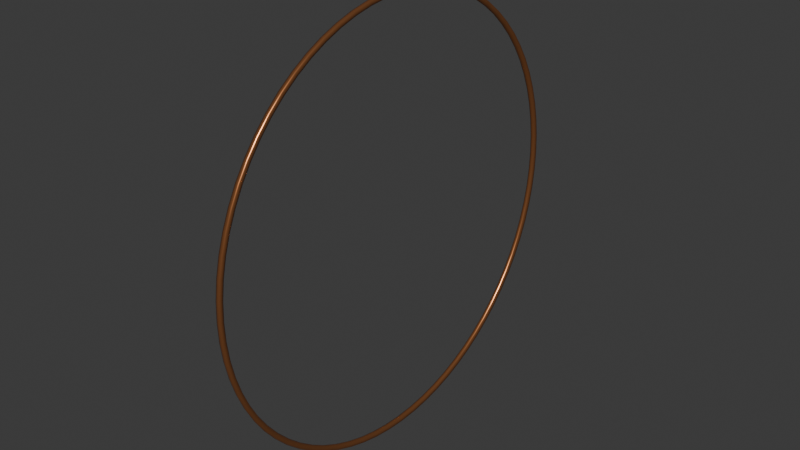 # Source: rim-copper-right.blend  (saved by Blender 4.3.34; exported with 4.5.12 LTS)
import bpy
from mathutils import Matrix  # noqa: F401  (used for matrix-valued properties, if any)

bpy.ops.wm.read_factory_settings(use_empty=True)
scene = bpy.context.scene
scene.name = 'Scene'

# ---- collections
col_collection = bpy.data.collections.new('Collection'); scene.collection.children.link(col_collection)

# ---- materials (node trees are filled in below, after node groups)
mat_roadster_cosmetic_copper_anodized = bpy.data.materials.new('Roadster_Cosmetic_Copper_Anodized')
mat_roadster_cosmetic_copper_anodized.use_backface_culling = True
mat_roadster_cosmetic_copper_anodized.diffuse_color = (0.48, 0.185, 0.07, 1.0)

# ---- material node trees
mat_roadster_cosmetic_copper_anodized.use_nodes = True; mat_roadster_cosmetic_copper_anodized.node_tree.nodes.clear()
_N = mat_roadster_cosmetic_copper_anodized.node_tree.nodes; _L = mat_roadster_cosmetic_copper_anodized.node_tree.links
n0 = _N.new('ShaderNodeBsdfPrincipled'); n0.name = 'Principled BSDF'; n0.location = (10, 300)
n0.inputs[0].default_value = (0.48, 0.185, 0.07, 1.0)
n0.inputs[1].default_value = 0.78
n0.inputs[2].default_value = 0.29
n1 = _N.new('ShaderNodeOutputMaterial'); n1.name = 'Material Output'; n1.location = (300, 300)
_L.new(n0.outputs[0], n1.inputs[0])
n1.is_active_output = True

# ---- world
world_world = bpy.data.worlds.new('World'); scene.world = world_world
world_world.use_nodes = True; world_world.node_tree.nodes.clear()
_N = world_world.node_tree.nodes; _L = world_world.node_tree.links
n0 = _N.new('ShaderNodeOutputWorld'); n0.name = 'World Output'; n0.location = (300, 300)
n1 = _N.new('ShaderNodeBackground'); n1.name = 'Background'; n1.location = (10, 300)
n1.inputs[0].default_value = (0.05088, 0.05088, 0.05088, 1.0)
_L.new(n1.outputs[0], n0.inputs[0])
n0.is_active_output = True
world_world.color = (0.05088, 0.05088, 0.05088)
world_world.sun_shadow_jitter_overblur = 0.0

# ---- meshes
me_copper_removable_outer_rim_accent = bpy.data.meshes.new('Copper removable outer rim accent')
me_copper_removable_outer_rim_accent.from_pydata([(0.1586, 0.0, 0.2856), (0.1586, -0.02489, 0.2845), (0.1586, -0.04959, 0.2813), (0.1586, -0.07392, 0.2759), (0.1586, -0.09768, 0.2684), (0.1586, -0.1207, 0.2588), (0.1586, -0.1428, 0.2473), (0.1586, -0.1638, 0.2339), (0.1586, -0.1836, 0.2188), (0.1586, -0.2019, 0.2019), (0.1586, -0.2188, 0.1836), (0.1586, -0.2339, 0.1638), (0.1586, -0.2473, 0.1428), (0.1586, -0.2588, 0.1207), (0.1586, -0.2684, 0.09768), (0.1586, -0.2759, 0.07392), (0.1586, -0.2813, 0.04959), (0.1586, -0.2845, 0.02489), (0.1586, -0.2856, 1.749e-17), (0.1586, -0.2845, -0.02489), (0.1586, -0.2813, -0.04959), (0.1586, -0.2759, -0.07392), (0.1586, -0.2684, -0.09768), (0.1586, -0.2588, -0.1207), (0.1586, -0.2473, -0.1428), (0.1586, -0.2339, -0.1638), (0.1586, -0.2188, -0.1836), (0.1586, -0.2019, -0.2019), (0.1586, -0.1836, -0.2188), (0.1586, -0.1638, -0.2339), (0.1586, -0.1428, -0.2473), (0.1586, -0.1207, -0.2588), (0.1586, -0.09768, -0.2684), (0.1586, -0.07392, -0.2759), (0.1586, -0.04959, -0.2813), (0.1586, -0.02489, -0.2845), (0.1586, -3.498e-17, -0.2856), (0.1586, 0.02489, -0.2845), (0.1586, 0.04959, -0.2813), (0.1586, 0.07392, -0.2759), (0.1586, 0.09768, -0.2684), (0.1586, 0.1207, -0.2588), (0.1586, 0.1428, -0.2473), (0.1586, 0.1638, -0.2339), (0.1586, 0.1836, -0.2188), (0.1586, 0.2019, -0.2019), (0.1586, 0.2188, -0.1836), (0.1586, 0.2339, -0.1638), (0.1586, 0.2473, -0.1428), (0.1586, 0.2588, -0.1207), (0.1586, 0.2684, -0.09768), (0.1586, 0.2759, -0.07392), (0.1586, 0.2813, -0.04959), (0.1586, 0.2845, -0.02489), (0.1586, 0.2856, -5.246e-17), (0.1586, 0.2845, 0.02489), (0.1586, 0.2813, 0.04959), (0.1586, 0.2759, 0.07392), (0.1586, 0.2684, 0.09768), (0.1586, 0.2588, 0.1207), (0.1586, 0.2473, 0.1428), (0.1586, 0.2339, 0.1638), (0.1586, 0.2188, 0.1836), (0.1586, 0.2019, 0.2019), (0.1586, 0.1836, 0.2188), (0.1586, 0.1638, 0.2339), (0.1586, 0.1428, 0.2473), (0.1586, 0.1207, 0.2588), (0.1586, 0.09768, 0.2684), (0.1586, 0.07392, 0.2759), (0.1586, 0.04959, 0.2813), (0.1586, 0.02489, 0.2845), (0.161, 0.0, 0.2846), (0.161, -0.0248, 0.2835), (0.161, -0.04942, 0.2803), (0.161, -0.07366, 0.2749), (0.161, -0.09734, 0.2674), (0.161, -0.1203, 0.2579), (0.161, -0.1423, 0.2465), (0.161, -0.1632, 0.2331), (0.161, -0.1829, 0.218), (0.161, -0.2012, 0.2012), (0.161, -0.218, 0.1829), (0.161, -0.2331, 0.1632), (0.161, -0.2465, 0.1423), (0.161, -0.2579, 0.1203), (0.161, -0.2674, 0.09734), (0.161, -0.2749, 0.07366), (0.161, -0.2803, 0.04942), (0.161, -0.2835, 0.0248), (0.161, -0.2846, 1.743e-17), (0.161, -0.2835, -0.0248), (0.161, -0.2803, -0.04942), (0.161, -0.2749, -0.07366), (0.161, -0.2674, -0.09734), (0.161, -0.2579, -0.1203), (0.161, -0.2465, -0.1423), (0.161, -0.2331, -0.1632), (0.161, -0.218, -0.1829), (0.161, -0.2012, -0.2012), (0.161, -0.1829, -0.218), (0.161, -0.1632, -0.2331), (0.161, -0.1423, -0.2465), (0.161, -0.1203, -0.2579), (0.161, -0.09734, -0.2674), (0.161, -0.07366, -0.2749), (0.161, -0.04942, -0.2803), (0.161, -0.0248, -0.2835), (0.161, -3.485e-17, -0.2846), (0.161, 0.0248, -0.2835), (0.161, 0.04942, -0.2803), (0.161, 0.07366, -0.2749), (0.161, 0.09734, -0.2674), (0.161, 0.1203, -0.2579), (0.161, 0.1423, -0.2465), (0.161, 0.1632, -0.2331), (0.161, 0.1829, -0.218), (0.161, 0.2012, -0.2012), (0.161, 0.218, -0.1829), (0.161, 0.2331, -0.1632), (0.161, 0.2465, -0.1423), (0.161, 0.2579, -0.1203), (0.161, 0.2674, -0.09734), (0.161, 0.2749, -0.07366), (0.161, 0.2803, -0.04942), (0.161, 0.2835, -0.0248), (0.161, 0.2846, -5.228e-17), (0.161, 0.2835, 0.0248), (0.161, 0.2803, 0.04942), (0.161, 0.2749, 0.07366), (0.161, 0.2674, 0.09734), (0.161, 0.2579, 0.1203), (0.161, 0.2465, 0.1423), (0.161, 0.2331, 0.1632), (0.161, 0.218, 0.1829), (0.161, 0.2012, 0.2012), (0.161, 0.1829, 0.218), (0.161, 0.1632, 0.2331), (0.161, 0.1423, 0.2465), (0.161, 0.1203, 0.2579), (0.161, 0.09734, 0.2674), (0.161, 0.07366, 0.2749), (0.161, 0.04942, 0.2803), (0.161, 0.0248, 0.2835), (0.164, 0.0, 0.2858), (0.164, -0.02491, 0.2847), (0.164, -0.04963, 0.2815), (0.164, -0.07397, 0.2761), (0.164, -0.09775, 0.2686), (0.164, -0.1208, 0.259), (0.164, -0.1429, 0.2475), (0.164, -0.1639, 0.2341), (0.164, -0.1837, 0.2189), (0.164, -0.2021, 0.2021), (0.164, -0.2189, 0.1837), (0.164, -0.2341, 0.1639), (0.164, -0.2475, 0.1429), (0.164, -0.259, 0.1208), (0.164, -0.2686, 0.09775), (0.164, -0.2761, 0.07397), (0.164, -0.2815, 0.04963), (0.164, -0.2847, 0.02491), (0.164, -0.2858, 1.75e-17), (0.164, -0.2847, -0.02491), (0.164, -0.2815, -0.04963), (0.164, -0.2761, -0.07397), (0.164, -0.2686, -0.09775), (0.164, -0.259, -0.1208), (0.164, -0.2475, -0.1429), (0.164, -0.2341, -0.1639), (0.164, -0.2189, -0.1837), (0.164, -0.2021, -0.2021), (0.164, -0.1837, -0.2189), (0.164, -0.1639, -0.2341), (0.164, -0.1429, -0.2475), (0.164, -0.1208, -0.259), (0.164, -0.09775, -0.2686), (0.164, -0.07397, -0.2761), (0.164, -0.04963, -0.2815), (0.164, -0.02491, -0.2847), (0.164, -3.5e-17, -0.2858), (0.164, 0.02491, -0.2847), (0.164, 0.04963, -0.2815), (0.164, 0.07397, -0.2761), (0.164, 0.09775, -0.2686), (0.164, 0.1208, -0.259), (0.164, 0.1429, -0.2475), (0.164, 0.1639, -0.2341), (0.164, 0.1837, -0.2189), (0.164, 0.2021, -0.2021), (0.164, 0.2189, -0.1837), (0.164, 0.2341, -0.1639), (0.164, 0.2475, -0.1429), (0.164, 0.259, -0.1208), (0.164, 0.2686, -0.09775), (0.164, 0.2761, -0.07397), (0.164, 0.2815, -0.04963), (0.164, 0.2847, -0.02491), (0.164, 0.2858, -5.25e-17), (0.164, 0.2847, 0.02491), (0.164, 0.2815, 0.04963), (0.164, 0.2761, 0.07397), (0.164, 0.2686, 0.09775), (0.164, 0.259, 0.1208), (0.164, 0.2475, 0.1429), (0.164, 0.2341, 0.1639), (0.164, 0.2189, 0.1837), (0.164, 0.2021, 0.2021), (0.164, 0.1837, 0.2189), (0.164, 0.1639, 0.2341), (0.164, 0.1429, 0.2475), (0.164, 0.1208, 0.259), (0.164, 0.09775, 0.2686), (0.164, 0.07397, 0.2761), (0.164, 0.04963, 0.2815), (0.164, 0.02491, 0.2847), (0.165, 0.0, 0.2906), (0.165, -0.02533, 0.2895), (0.165, -0.05046, 0.2862), (0.165, -0.07521, 0.2807), (0.165, -0.09939, 0.2731), (0.165, -0.1228, 0.2634), (0.165, -0.1453, 0.2517), (0.165, -0.1667, 0.238), (0.165, -0.1868, 0.2226), (0.165, -0.2055, 0.2055), (0.165, -0.2226, 0.1868), (0.165, -0.238, 0.1667), (0.165, -0.2517, 0.1453), (0.165, -0.2634, 0.1228), (0.165, -0.2731, 0.09939), (0.165, -0.2807, 0.07521), (0.165, -0.2862, 0.05046), (0.165, -0.2895, 0.02533), (0.165, -0.2906, 1.779e-17), (0.165, -0.2895, -0.02533), (0.165, -0.2862, -0.05046), (0.165, -0.2807, -0.07521), (0.165, -0.2731, -0.09939), (0.165, -0.2634, -0.1228), (0.165, -0.2517, -0.1453), (0.165, -0.238, -0.1667), (0.165, -0.2226, -0.1868), (0.165, -0.2055, -0.2055), (0.165, -0.1868, -0.2226), (0.165, -0.1667, -0.238), (0.165, -0.1453, -0.2517), (0.165, -0.1228, -0.2634), (0.165, -0.09939, -0.2731), (0.165, -0.07521, -0.2807), (0.165, -0.05046, -0.2862), (0.165, -0.02533, -0.2895), (0.165, -3.559e-17, -0.2906), (0.165, 0.02533, -0.2895), (0.165, 0.05046, -0.2862), (0.165, 0.07521, -0.2807), (0.165, 0.09939, -0.2731), (0.165, 0.1228, -0.2634), (0.165, 0.1453, -0.2517), (0.165, 0.1667, -0.238), (0.165, 0.1868, -0.2226), (0.165, 0.2055, -0.2055), (0.165, 0.2226, -0.1868), (0.165, 0.238, -0.1667), (0.165, 0.2517, -0.1453), (0.165, 0.2634, -0.1228), (0.165, 0.2731, -0.09939), (0.165, 0.2807, -0.07521), (0.165, 0.2862, -0.05046), (0.165, 0.2895, -0.02533), (0.165, 0.2906, -5.338e-17), (0.165, 0.2895, 0.02533), (0.165, 0.2862, 0.05046), (0.165, 0.2807, 0.07521), (0.165, 0.2731, 0.09939), (0.165, 0.2634, 0.1228), (0.165, 0.2517, 0.1453), (0.165, 0.238, 0.1667), (0.165, 0.2226, 0.1868), (0.165, 0.2055, 0.2055), (0.165, 0.1868, 0.2226), (0.165, 0.1667, 0.238), (0.165, 0.1453, 0.2517), (0.165, 0.1228, 0.2634), (0.165, 0.09939, 0.2731), (0.165, 0.07521, 0.2807), (0.165, 0.05046, 0.2862), (0.165, 0.02533, 0.2895), (0.162, 0.0, 0.2922), (0.162, -0.02547, 0.2911), (0.162, -0.05074, 0.2878), (0.162, -0.07563, 0.2822), (0.162, -0.09994, 0.2746), (0.162, -0.1235, 0.2648), (0.162, -0.1461, 0.2531), (0.162, -0.1676, 0.2394), (0.162, -0.1878, 0.2238), (0.162, -0.2066, 0.2066), (0.162, -0.2238, 0.1878), (0.162, -0.2394, 0.1676), (0.162, -0.2531, 0.1461), (0.162, -0.2648, 0.1235), (0.162, -0.2746, 0.09994), (0.162, -0.2822, 0.07563), (0.162, -0.2878, 0.05074), (0.162, -0.2911, 0.02547), (0.162, -0.2922, 1.789e-17), (0.162, -0.2911, -0.02547), (0.162, -0.2878, -0.05074), (0.162, -0.2822, -0.07563), (0.162, -0.2746, -0.09994), (0.162, -0.2648, -0.1235), (0.162, -0.2531, -0.1461), (0.162, -0.2394, -0.1676), (0.162, -0.2238, -0.1878), (0.162, -0.2066, -0.2066), (0.162, -0.1878, -0.2238), (0.162, -0.1676, -0.2394), (0.162, -0.1461, -0.2531), (0.162, -0.1235, -0.2648), (0.162, -0.09994, -0.2746), (0.162, -0.07563, -0.2822), (0.162, -0.05074, -0.2878), (0.162, -0.02547, -0.2911), (0.162, -3.578e-17, -0.2922), (0.162, 0.02547, -0.2911), (0.162, 0.05074, -0.2878), (0.162, 0.07563, -0.2822), (0.162, 0.09994, -0.2746), (0.162, 0.1235, -0.2648), (0.162, 0.1461, -0.2531), (0.162, 0.1676, -0.2394), (0.162, 0.1878, -0.2238), (0.162, 0.2066, -0.2066), (0.162, 0.2238, -0.1878), (0.162, 0.2394, -0.1676), (0.162, 0.2531, -0.1461), (0.162, 0.2648, -0.1235), (0.162, 0.2746, -0.09994), (0.162, 0.2822, -0.07563), (0.162, 0.2878, -0.05074), (0.162, 0.2911, -0.02547), (0.162, 0.2922, -5.368e-17), (0.162, 0.2911, 0.02547), (0.162, 0.2878, 0.05074), (0.162, 0.2822, 0.07563), (0.162, 0.2746, 0.09994), (0.162, 0.2648, 0.1235), (0.162, 0.2531, 0.1461), (0.162, 0.2394, 0.1676), (0.162, 0.2238, 0.1878), (0.162, 0.2066, 0.2066), (0.162, 0.1878, 0.2238), (0.162, 0.1676, 0.2394), (0.162, 0.1461, 0.2531), (0.162, 0.1235, 0.2648), (0.162, 0.09994, 0.2746), (0.162, 0.07563, 0.2822), (0.162, 0.05074, 0.2878), (0.162, 0.02547, 0.2911), (0.1586, 0.0, 0.2912), (0.1586, -0.02538, 0.2901), (0.1586, -0.05057, 0.2868), (0.1586, -0.07537, 0.2813), (0.1586, -0.0996, 0.2736), (0.1586, -0.1231, 0.2639), (0.1586, -0.1456, 0.2522), (0.1586, -0.167, 0.2385), (0.1586, -0.1872, 0.2231), (0.1586, -0.2059, 0.2059), (0.1586, -0.2231, 0.1872), (0.1586, -0.2385, 0.167), (0.1586, -0.2522, 0.1456), (0.1586, -0.2639, 0.1231), (0.1586, -0.2736, 0.0996), (0.1586, -0.2813, 0.07537), (0.1586, -0.2868, 0.05057), (0.1586, -0.2901, 0.02538), (0.1586, -0.2912, 1.783e-17), (0.1586, -0.2901, -0.02538), (0.1586, -0.2868, -0.05057), (0.1586, -0.2813, -0.07537), (0.1586, -0.2736, -0.0996), (0.1586, -0.2639, -0.1231), (0.1586, -0.2522, -0.1456), (0.1586, -0.2385, -0.167), (0.1586, -0.2231, -0.1872), (0.1586, -0.2059, -0.2059), (0.1586, -0.1872, -0.2231), (0.1586, -0.167, -0.2385), (0.1586, -0.1456, -0.2522), (0.1586, -0.1231, -0.2639), (0.1586, -0.0996, -0.2736), (0.1586, -0.07537, -0.2813), (0.1586, -0.05057, -0.2868), (0.1586, -0.02538, -0.2901), (0.1586, -3.566e-17, -0.2912), (0.1586, 0.02538, -0.2901), (0.1586, 0.05057, -0.2868), (0.1586, 0.07537, -0.2813), (0.1586, 0.0996, -0.2736), (0.1586, 0.1231, -0.2639), (0.1586, 0.1456, -0.2522), (0.1586, 0.167, -0.2385), (0.1586, 0.1872, -0.2231), (0.1586, 0.2059, -0.2059), (0.1586, 0.2231, -0.1872), (0.1586, 0.2385, -0.167), (0.1586, 0.2522, -0.1456), (0.1586, 0.2639, -0.1231), (0.1586, 0.2736, -0.0996), (0.1586, 0.2813, -0.07537), (0.1586, 0.2868, -0.05057), (0.1586, 0.2901, -0.02538), (0.1586, 0.2912, -5.349e-17), (0.1586, 0.2901, 0.02538), (0.1586, 0.2868, 0.05057), (0.1586, 0.2813, 0.07537), (0.1586, 0.2736, 0.0996), (0.1586, 0.2639, 0.1231), (0.1586, 0.2522, 0.1456), (0.1586, 0.2385, 0.167), (0.1586, 0.2231, 0.1872), (0.1586, 0.2059, 0.2059), (0.1586, 0.1872, 0.2231), (0.1586, 0.167, 0.2385), (0.1586, 0.1456, 0.2522), (0.1586, 0.1231, 0.2639), (0.1586, 0.0996, 0.2736), (0.1586, 0.07537, 0.2813), (0.1586, 0.05057, 0.2868), (0.1586, 0.02538, 0.2901)], [], [(0, 72, 73, 1), (1, 73, 74, 2), (2, 74, 75, 3), (3, 75, 76, 4), (4, 76, 77, 5), (5, 77, 78, 6), (6, 78, 79, 7), (7, 79, 80, 8), (8, 80, 81, 9), (9, 81, 82, 10), (10, 82, 83, 11), (11, 83, 84, 12), (12, 84, 85, 13), (13, 85, 86, 14), (14, 86, 87, 15), (15, 87, 88, 16), (16, 88, 89, 17), (17, 89, 90, 18), (18, 90, 91, 19), (19, 91, 92, 20), (20, 92, 93, 21), (21, 93, 94, 22), (22, 94, 95, 23), (23, 95, 96, 24), (24, 96, 97, 25), (25, 97, 98, 26), (26, 98, 99, 27), (27, 99, 100, 28), (28, 100, 101, 29), (29, 101, 102, 30), (30, 102, 103, 31), (31, 103, 104, 32), (32, 104, 105, 33), (33, 105, 106, 34), (34, 106, 107, 35), (35, 107, 108, 36), (36, 108, 109, 37), (37, 109, 110, 38), (38, 110, 111, 39), (39, 111, 112, 40), (40, 112, 113, 41), (41, 113, 114, 42), (42, 114, 115, 43), (43, 115, 116, 44), (44, 116, 117, 45), (45, 117, 118, 46), (46, 118, 119, 47), (47, 119, 120, 48), (48, 120, 121, 49), (49, 121, 122, 50), (50, 122, 123, 51), (51, 123, 124, 52), (52, 124, 125, 53), (53, 125, 126, 54), (54, 126, 127, 55), (55, 127, 128, 56), (56, 128, 129, 57), (57, 129, 130, 58), (58, 130, 131, 59), (59, 131, 132, 60), (60, 132, 133, 61), (61, 133, 134, 62), (62, 134, 135, 63), (63, 135, 136, 64), (64, 136, 137, 65), (65, 137, 138, 66), (66, 138, 139, 67), (67, 139, 140, 68), (68, 140, 141, 69), (69, 141, 142, 70), (70, 142, 143, 71), (71, 143, 72, 0), (72, 144, 145, 73), (73, 145, 146, 74), (74, 146, 147, 75), (75, 147, 148, 76), (76, 148, 149, 77), (77, 149, 150, 78), (78, 150, 151, 79), (79, 151, 152, 80), (80, 152, 153, 81), (81, 153, 154, 82), (82, 154, 155, 83), (83, 155, 156, 84), (84, 156, 157, 85), (85, 157, 158, 86), (86, 158, 159, 87), (87, 159, 160, 88), (88, 160, 161, 89), (89, 161, 162, 90), (90, 162, 163, 91), (91, 163, 164, 92), (92, 164, 165, 93), (93, 165, 166, 94), (94, 166, 167, 95), (95, 167, 168, 96), (96, 168, 169, 97), (97, 169, 170, 98), (98, 170, 171, 99), (99, 171, 172, 100), (100, 172, 173, 101), (101, 173, 174, 102), (102, 174, 175, 103), (103, 175, 176, 104), (104, 176, 177, 105), (105, 177, 178, 106), (106, 178, 179, 107), (107, 179, 180, 108), (108, 180, 181, 109), (109, 181, 182, 110), (110, 182, 183, 111), (111, 183, 184, 112), (112, 184, 185, 113), (113, 185, 186, 114), (114, 186, 187, 115), (115, 187, 188, 116), (116, 188, 189, 117), (117, 189, 190, 118), (118, 190, 191, 119), (119, 191, 192, 120), (120, 192, 193, 121), (121, 193, 194, 122), (122, 194, 195, 123), (123, 195, 196, 124), (124, 196, 197, 125), (125, 197, 198, 126), (126, 198, 199, 127), (127, 199, 200, 128), (128, 200, 201, 129), (129, 201, 202, 130), (130, 202, 203, 131), (131, 203, 204, 132), (132, 204, 205, 133), (133, 205, 206, 134), (134, 206, 207, 135), (135, 207, 208, 136), (136, 208, 209, 137), (137, 209, 210, 138), (138, 210, 211, 139), (139, 211, 212, 140), (140, 212, 213, 141), (141, 213, 214, 142), (142, 214, 215, 143), (143, 215, 144, 72), (144, 216, 217, 145), (145, 217, 218, 146), (146, 218, 219, 147), (147, 219, 220, 148), (148, 220, 221, 149), (149, 221, 222, 150), (150, 222, 223, 151), (151, 223, 224, 152), (152, 224, 225, 153), (153, 225, 226, 154), (154, 226, 227, 155), (155, 227, 228, 156), (156, 228, 229, 157), (157, 229, 230, 158), (158, 230, 231, 159), (159, 231, 232, 160), (160, 232, 233, 161), (161, 233, 234, 162), (162, 234, 235, 163), (163, 235, 236, 164), (164, 236, 237, 165), (165, 237, 238, 166), (166, 238, 239, 167), (167, 239, 240, 168), (168, 240, 241, 169), (169, 241, 242, 170), (170, 242, 243, 171), (171, 243, 244, 172), (172, 244, 245, 173), (173, 245, 246, 174), (174, 246, 247, 175), (175, 247, 248, 176), (176, 248, 249, 177), (177, 249, 250, 178), (178, 250, 251, 179), (179, 251, 252, 180), (180, 252, 253, 181), (181, 253, 254, 182), (182, 254, 255, 183), (183, 255, 256, 184), (184, 256, 257, 185), (185, 257, 258, 186), (186, 258, 259, 187), (187, 259, 260, 188), (188, 260, 261, 189), (189, 261, 262, 190), (190, 262, 263, 191), (191, 263, 264, 192), (192, 264, 265, 193), (193, 265, 266, 194), (194, 266, 267, 195), (195, 267, 268, 196), (196, 268, 269, 197), (197, 269, 270, 198), (198, 270, 271, 199), (199, 271, 272, 200), (200, 272, 273, 201), (201, 273, 274, 202), (202, 274, 275, 203), (203, 275, 276, 204), (204, 276, 277, 205), (205, 277, 278, 206), (206, 278, 279, 207), (207, 279, 280, 208), (208, 280, 281, 209), (209, 281, 282, 210), (210, 282, 283, 211), (211, 283, 284, 212), (212, 284, 285, 213), (213, 285, 286, 214), (214, 286, 287, 215), (215, 287, 216, 144), (216, 288, 289, 217), (217, 289, 290, 218), (218, 290, 291, 219), (219, 291, 292, 220), (220, 292, 293, 221), (221, 293, 294, 222), (222, 294, 295, 223), (223, 295, 296, 224), (224, 296, 297, 225), (225, 297, 298, 226), (226, 298, 299, 227), (227, 299, 300, 228), (228, 300, 301, 229), (229, 301, 302, 230), (230, 302, 303, 231), (231, 303, 304, 232), (232, 304, 305, 233), (233, 305, 306, 234), (234, 306, 307, 235), (235, 307, 308, 236), (236, 308, 309, 237), (237, 309, 310, 238), (238, 310, 311, 239), (239, 311, 312, 240), (240, 312, 313, 241), (241, 313, 314, 242), (242, 314, 315, 243), (243, 315, 316, 244), (244, 316, 317, 245), (245, 317, 318, 246), (246, 318, 319, 247), (247, 319, 320, 248), (248, 320, 321, 249), (249, 321, 322, 250), (250, 322, 323, 251), (251, 323, 324, 252), (252, 324, 325, 253), (253, 325, 326, 254), (254, 326, 327, 255), (255, 327, 328, 256), (256, 328, 329, 257), (257, 329, 330, 258), (258, 330, 331, 259), (259, 331, 332, 260), (260, 332, 333, 261), (261, 333, 334, 262), (262, 334, 335, 263), (263, 335, 336, 264), (264, 336, 337, 265), (265, 337, 338, 266), (266, 338, 339, 267), (267, 339, 340, 268), (268, 340, 341, 269), (269, 341, 342, 270), (270, 342, 343, 271), (271, 343, 344, 272), (272, 344, 345, 273), (273, 345, 346, 274), (274, 346, 347, 275), (275, 347, 348, 276), (276, 348, 349, 277), (277, 349, 350, 278), (278, 350, 351, 279), (279, 351, 352, 280), (280, 352, 353, 281), (281, 353, 354, 282), (282, 354, 355, 283), (283, 355, 356, 284), (284, 356, 357, 285), (285, 357, 358, 286), (286, 358, 359, 287), (287, 359, 288, 216), (288, 360, 361, 289), (289, 361, 362, 290), (290, 362, 363, 291), (291, 363, 364, 292), (292, 364, 365, 293), (293, 365, 366, 294), (294, 366, 367, 295), (295, 367, 368, 296), (296, 368, 369, 297), (297, 369, 370, 298), (298, 370, 371, 299), (299, 371, 372, 300), (300, 372, 373, 301), (301, 373, 374, 302), (302, 374, 375, 303), (303, 375, 376, 304), (304, 376, 377, 305), (305, 377, 378, 306), (306, 378, 379, 307), (307, 379, 380, 308), (308, 380, 381, 309), (309, 381, 382, 310), (310, 382, 383, 311), (311, 383, 384, 312), (312, 384, 385, 313), (313, 385, 386, 314), (314, 386, 387, 315), (315, 387, 388, 316), (316, 388, 389, 317), (317, 389, 390, 318), (318, 390, 391, 319), (319, 391, 392, 320), (320, 392, 393, 321), (321, 393, 394, 322), (322, 394, 395, 323), (323, 395, 396, 324), (324, 396, 397, 325), (325, 397, 398, 326), (326, 398, 399, 327), (327, 399, 400, 328), (328, 400, 401, 329), (329, 401, 402, 330), (330, 402, 403, 331), (331, 403, 404, 332), (332, 404, 405, 333), (333, 405, 406, 334), (334, 406, 407, 335), (335, 407, 408, 336), (336, 408, 409, 337), (337, 409, 410, 338), (338, 410, 411, 339), (339, 411, 412, 340), (340, 412, 413, 341), (341, 413, 414, 342), (342, 414, 415, 343), (343, 415, 416, 344), (344, 416, 417, 345), (345, 417, 418, 346), (346, 418, 419, 347), (347, 419, 420, 348), (348, 420, 421, 349), (349, 421, 422, 350), (350, 422, 423, 351), (351, 423, 424, 352), (352, 424, 425, 353), (353, 425, 426, 354), (354, 426, 427, 355), (355, 427, 428, 356), (356, 428, 429, 357), (357, 429, 430, 358), (358, 430, 431, 359), (359, 431, 360, 288), (360, 0, 1, 361), (361, 1, 2, 362), (362, 2, 3, 363), (363, 3, 4, 364), (364, 4, 5, 365), (365, 5, 6, 366), (366, 6, 7, 367), (367, 7, 8, 368), (368, 8, 9, 369), (369, 9, 10, 370), (370, 10, 11, 371), (371, 11, 12, 372), (372, 12, 13, 373), (373, 13, 14, 374), (374, 14, 15, 375), (375, 15, 16, 376), (376, 16, 17, 377), (377, 17, 18, 378), (378, 18, 19, 379), (379, 19, 20, 380), (380, 20, 21, 381), (381, 21, 22, 382), (382, 22, 23, 383), (383, 23, 24, 384), (384, 24, 25, 385), (385, 25, 26, 386), (386, 26, 27, 387), (387, 27, 28, 388), (388, 28, 29, 389), (389, 29, 30, 390), (390, 30, 31, 391), (391, 31, 32, 392), (392, 32, 33, 393), (393, 33, 34, 394), (394, 34, 35, 395), (395, 35, 36, 396), (396, 36, 37, 397), (397, 37, 38, 398), (398, 38, 39, 399), (399, 39, 40, 400), (400, 40, 41, 401), (401, 41, 42, 402), (402, 42, 43, 403), (403, 43, 44, 404), (404, 44, 45, 405), (405, 45, 46, 406), (406, 46, 47, 407), (407, 47, 48, 408), (408, 48, 49, 409), (409, 49, 50, 410), (410, 50, 51, 411), (411, 51, 52, 412), (412, 52, 53, 413), (413, 53, 54, 414), (414, 54, 55, 415), (415, 55, 56, 416), (416, 56, 57, 417), (417, 57, 58, 418), (418, 58, 59, 419), (419, 59, 60, 420), (420, 60, 61, 421), (421, 61, 62, 422), (422, 62, 63, 423), (423, 63, 64, 424), (424, 64, 65, 425), (425, 65, 66, 426), (426, 66, 67, 427), (427, 67, 68, 428), (428, 68, 69, 429), (429, 69, 70, 430), (430, 70, 71, 431), (431, 71, 0, 360)])
me_copper_removable_outer_rim_accent.polygons.foreach_set('use_smooth', [True] * 432)
me_copper_removable_outer_rim_accent.materials.append(mat_roadster_cosmetic_copper_anodized)
me_copper_removable_outer_rim_accent.update()

# ---- objects
ob_cosmetic_rim_copper_right = bpy.data.objects.new('cosmetic_rim_copper_right', None)
ob_copper_removable_outer_rim_accent = bpy.data.objects.new('Copper removable outer rim accent', me_copper_removable_outer_rim_accent)

# ---- transforms, parenting, visibility, modifiers, constraints
ob_cosmetic_rim_copper_right.location = (0.0, 0.0, 0.0)
ob_copper_removable_outer_rim_accent.parent = ob_cosmetic_rim_copper_right
ob_copper_removable_outer_rim_accent.location = (0.0, 0.0, 0.0)

# ---- collection membership
col_collection.objects.link(ob_cosmetic_rim_copper_right)
col_collection.objects.link(ob_copper_removable_outer_rim_accent)

# ---- scene / render settings (as saved in the file)
scene.frame_start = 1; scene.frame_end = 250; scene.frame_set(1)
scene.render.engine = 'BLENDER_EEVEE_NEXT'
bpy.context.view_layer.update()

# ---- added for rendering (the .blend has no active camera and no usable light): camera, sun
cam_auto = bpy.data.cameras.new('AutoCamera')
cam_auto.lens = 50.0
cam_auto.sensor_width = 36.0
cam_auto.clip_end = 1000.0
ob_auto_camera = bpy.data.objects.new('AutoCamera', cam_auto)
scene.collection.objects.link(ob_auto_camera)
ob_auto_camera.location = (0.92649, -0.917628, 0.611752)
ob_auto_camera.rotation_euler = (1.09748, -7.21219e-08, 0.694738)
scene.camera = ob_auto_camera
light_auto_sun = bpy.data.lights.new('AutoSun', 'SUN')
light_auto_sun.energy = 3.0
light_auto_sun.angle = 0.0523599
ob_auto_sun = bpy.data.objects.new('AutoSun', light_auto_sun)
scene.collection.objects.link(ob_auto_sun)
ob_auto_sun.rotation_euler = (0.872665, 0.174533, 0.523599)
bpy.context.view_layer.update()
